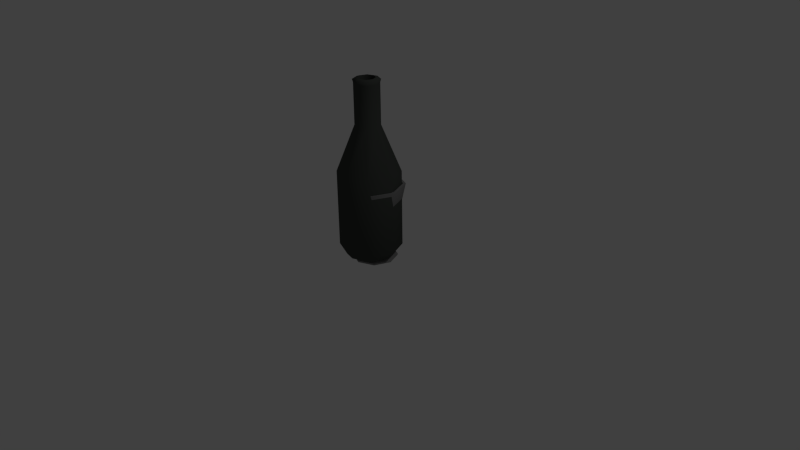 # Source: bottle.blend  (saved by Blender 2.72.0; exported with 4.5.12 LTS)
import bpy
from mathutils import Matrix  # noqa: F401  (used for matrix-valued properties, if any)

bpy.ops.wm.read_factory_settings(use_empty=True)
scene = bpy.context.scene
scene.name = 'Scene'

# ---- collections
col_collection_1 = bpy.data.collections.new('Collection 1'); scene.collection.children.link(col_collection_1)

# ---- materials (node trees are filled in below, after node groups)
mat_darkglass = bpy.data.materials.new('DarkGlass')
mat_darkglass.alpha_threshold = 0.0
mat_darkglass.use_transparent_shadow = False
mat_darkglass.preview_render_type = 'CUBE'
mat_darkglass.diffuse_color = (0.06185, 0.06816, 0.06175, 1.0)
mat_darkglass.specular_color = (0.1971, 0.2728, 0.2072)
mat_darkglass.roughness = 0.5
mat_darkglass.specular_intensity = 1.777
mat_darkglass.line_color = (0.0, 0.0, 0.0, 1.0)
mat_cork = bpy.data.materials.new('Cork')
mat_cork.alpha_threshold = 0.0
mat_cork.use_transparent_shadow = False
mat_cork.preview_render_type = 'FLAT'
mat_cork.diffuse_color = (0.8806, 0.8208, 0.6574, 1.0)
mat_cork.roughness = 0.5
mat_cork.specular_intensity = 0.0
mat_cork.line_color = (0.0, 0.0, 0.0, 1.0)
mat_silver = bpy.data.materials.new('Silver')
mat_silver.alpha_threshold = 0.0
mat_silver.use_transparent_shadow = False
mat_silver.preview_render_type = 'FLAT'
mat_silver.diffuse_color = (0.2506, 0.2506, 0.2506, 1.0)
mat_silver.specular_color = (0.7449, 0.7449, 0.7449)
mat_silver.roughness = 0.5
mat_silver.specular_intensity = 0.75
mat_silver.line_color = (0.0, 0.0, 0.0, 1.0)

# ---- material node trees

# ---- world
world_world = bpy.data.worlds.new('World'); scene.world = world_world
world_world.color = (0.05088, 0.05088, 0.05088)
world_world.use_sun_shadow = False
world_world.sun_shadow_jitter_overblur = 0.0
world_world.cycles.sampling_method = 'MANUAL'
world_world.cycles.sample_map_resolution = 256

# ---- cameras
cam_camera = bpy.data.cameras.new('Camera')
cam_camera.clip_end = 100.0
cam_camera.lens = 35.0
cam_camera.sensor_width = 32.0
cam_camera.sensor_height = 18.0
cam_camera.ortho_scale = 7.314
cam_camera.dof.focus_distance = 0.0
cam_camera.dof.aperture_fstop = 128.0

# ---- lights
light_lamp = bpy.data.lights.new('Lamp', 'POINT')
light_lamp.transmission_factor = 0.0
light_lamp.cutoff_distance = 30.0
light_lamp.energy = 100.0
light_lamp.shadow_buffer_clip_start = 1.001
light_lamp.shadow_soft_size = 0.1
light_lamp.shadow_maximum_resolution = 0.006
light_lamp.use_absolute_resolution = True
light_lamp.cycles.use_multiple_importance_sampling = False

# ---- meshes
me_tube_004 = bpy.data.meshes.new('Tube.004')
me_tube_004.from_pydata([(0.2828, 0.2828, 0.1083), (0.4, 8.757e-08, 0.1083), (0.2828, -0.2828, 0.1083), (1.298e-08, -0.4, 0.1083), (-0.2828, -0.2828, 0.1083), (-0.4, 1.098e-07, 0.1083), (-0.2828, 0.2828, 0.1083), (-7.285e-08, 0.4, 0.1083), (0.2828, 0.2828, 1.108), (0.4, 3.514e-07, 1.108), (0.2828, -0.2828, 1.108), (3.84e-08, -0.4, 1.108), (-0.2828, -0.2828, 1.108), (-0.4, 3.705e-07, 1.108), (-0.2828, 0.2828, 1.108), (5.693e-07, 0.4, 1.108), (0.2263, 0.2263, 0.00831), (0.32, 9.166e-08, 0.00831), (0.2263, -0.2263, 0.00831), (1.452e-08, -0.32, 0.00831), (-0.2263, -0.2263, 0.00831), (-0.32, 1.095e-07, 0.00831), (-0.2263, 0.2263, 0.00831), (-5.414e-08, 0.32, 0.00831), (0.1131, 0.1131, 1.708), (0.16, 2.836e-07, 1.708), (0.1131, -0.1131, 1.708), (9.829e-08, -0.16, 1.708), (-0.1131, -0.1131, 1.708), (-0.16, 2.912e-07, 1.708), (-0.1131, 0.1131, 1.708), (3.106e-07, 0.16, 1.708), (0.1213, 0.1213, 2.27), (0.1716, 2.871e-07, 2.27), (0.1213, -0.1213, 2.27), (9.583e-08, -0.1716, 2.27), (-0.1213, -0.1213, 2.27), (-0.1716, 2.952e-07, 2.27), (-0.1213, 0.1213, 2.27), (3.235e-07, 0.1716, 2.27), (0.0792, 0.0792, 2.29), (0.112, 2.706e-07, 2.29), (0.0792, -0.0792, 2.29), (1.09e-07, -0.112, 2.29), (-0.0792, -0.0792, 2.29), (-0.112, 2.76e-07, 2.29), (-0.0792, 0.0792, 2.29), (2.576e-07, 0.112, 2.29), (0.1131, 0.1131, 2.229), (0.16, 2.836e-07, 2.229), (0.1131, -0.1131, 2.229), (9.829e-08, -0.16, 2.229), (-0.1131, -0.1131, 2.229), (-0.16, 2.912e-07, 2.229), (-0.1131, 0.1131, 2.229), (3.106e-07, 0.16, 2.229), (0.0792, 0.0792, 2.127), (0.112, 2.706e-07, 2.127), (0.0792, -0.0792, 2.127), (-9.71e-08, -0.112, 2.127), (-0.0792, -0.0792, 2.127), (-0.112, 2.76e-07, 2.127), (-0.0792, 0.0792, 2.127), (5.155e-08, 0.112, 2.127)], [], [(0, 8, 9, 1), (1, 9, 10, 2), (2, 10, 11, 3), (3, 11, 12, 4), (4, 12, 13, 5), (5, 13, 14, 6), (6, 14, 15, 7), (8, 0, 7, 15), (0, 1, 17, 16), (1, 2, 18, 17), (2, 3, 19, 18), (3, 4, 20, 19), (4, 5, 21, 20), (5, 6, 22, 21), (6, 7, 23, 22), (7, 0, 16, 23), (9, 8, 24, 25), (10, 9, 25, 26), (11, 10, 26, 27), (12, 11, 27, 28), (13, 12, 28, 29), (14, 13, 29, 30), (15, 14, 30, 31), (8, 15, 31, 24), (33, 32, 40, 41), (34, 33, 41, 42), (35, 34, 42, 43), (36, 35, 43, 44), (37, 36, 44, 45), (38, 37, 45, 46), (39, 38, 46, 47), (32, 39, 47, 40), (24, 48, 49, 25), (48, 32, 33, 49), (25, 49, 50, 26), (49, 33, 34, 50), (26, 50, 51, 27), (50, 34, 35, 51), (27, 51, 52, 28), (51, 35, 36, 52), (28, 52, 53, 29), (52, 36, 37, 53), (29, 53, 54, 30), (53, 37, 38, 54), (30, 54, 55, 31), (54, 38, 39, 55), (31, 55, 48, 24), (55, 39, 32, 48), (17, 18, 19, 20), (16, 21, 22, 23), (16, 17, 20, 21), (40, 47, 63, 56), (56, 63, 62, 61, 60, 59, 58, 57), (47, 46, 62, 63), (46, 45, 61, 62), (45, 44, 60, 61), (44, 43, 59, 60), (43, 42, 58, 59), (42, 41, 57, 58), (41, 40, 56, 57)])
me_tube_004.polygons.foreach_set('use_smooth', [True] * 60)
_k = set([(16, 17), (16, 23), (17, 18), (18, 19), (19, 20), (20, 21), (21, 22), (22, 23), (40, 41), (40, 47), (41, 42), (42, 43), (43, 44), (44, 45), (45, 46), (46, 47), (56, 57), (56, 63), (57, 58), (58, 59), (59, 60), (60, 61), (61, 62), (62, 63)])
me_tube_004.attributes.new('sharp_edge', 'BOOLEAN', 'EDGE').data.foreach_set('value', [ (min(e.vertices), max(e.vertices)) in _k for e in me_tube_004.edges])
_uv = me_tube_004.uv_layers.new(name='UVTex')
_uv.uv.foreach_set('vector', [0.7441, 0.1826, 0.7441, 0.5518, 0.6225, 0.5518, 0.6225, 0.1826, 0.6225, 0.1826, 0.6225, 0.5518, 0.5009, 0.5518, 0.5009, 0.1826, 0.5009, 0.1826, 0.5009, 0.5518, 0.3793, 0.5518, 0.3793, 0.1826, 0.3793, 0.1826, 0.3793, 0.5518, 0.2577, 0.5518, 0.2577, 0.1826, 0.2577, 0.1826, 0.2577, 0.5518, 0.136, 0.5518, 0.136, 0.1826, 0.136, 0.1826, 0.136, 0.5518, 0.01442, 0.5518, 0.01442, 0.1826, 0.9874, 0.1826, 0.9874, 0.5518, 0.8658, 0.5518, 0.8658, 0.1826, 0.7441, 0.5518, 0.7441, 0.1826, 0.8658, 0.1826, 0.8658, 0.5518, 0.7441, 0.1826, 0.6225, 0.1826, 0.6225, 0.1457, 0.7441, 0.1457, 0.6225, 0.1826, 0.5009, 0.1826, 0.5009, 0.1457, 0.6225, 0.1457, 0.5009, 0.1826, 0.3793, 0.1826, 0.3793, 0.1457, 0.5009, 0.1457, 0.3793, 0.1826, 0.2577, 0.1826, 0.2577, 0.1457, 0.3793, 0.1457, 0.2577, 0.1826, 0.136, 0.1826, 0.136, 0.1457, 0.2577, 0.1457, 0.136, 0.1826, 0.01442, 0.1826, 0.01442, 0.1457, 0.136, 0.1457, 0.9874, 0.1826, 0.8658, 0.1826, 0.8658, 0.1457, 0.9874, 0.1457, 0.8658, 0.1826, 0.7441, 0.1826, 0.7441, 0.1457, 0.8658, 0.1457, 0.6225, 0.5518, 0.7441, 0.5518, 0.7441, 0.7733, 0.6225, 0.7733, 0.5009, 0.5518, 0.6225, 0.5518, 0.6225, 0.7733, 0.5009, 0.7733, 0.3793, 0.5518, 0.5009, 0.5518, 0.5009, 0.7733, 0.3793, 0.7733, 0.2577, 0.5518, 0.3793, 0.5518, 0.3793, 0.7733, 0.2577, 0.7733, 0.136, 0.5518, 0.2577, 0.5518, 0.2577, 0.7733, 0.136, 0.7733, 0.01442, 0.5518, 0.136, 0.5518, 0.136, 0.7733, 0.01442, 0.7733, 0.8658, 0.5518, 0.9874, 0.5518, 0.9874, 0.7733, 0.8658, 0.7733, 0.7441, 0.5518, 0.8658, 0.5518, 0.8658, 0.7733, 0.7441, 0.7733, 0.6225, 0.9808, 0.7441, 0.9808, 0.7441, 0.9882, 0.6225, 0.9882, 0.5009, 0.9808, 0.6225, 0.9808, 0.6225, 0.9882, 0.5009, 0.9882, 0.3793, 0.9808, 0.5009, 0.9808, 0.5009, 0.9882, 0.3793, 0.9882, 0.2577, 0.9808, 0.3793, 0.9808, 0.3793, 0.9882, 0.2577, 0.9882, 0.136, 0.9808, 0.2577, 0.9808, 0.2577, 0.9882, 0.136, 0.9882, 0.01442, 0.9808, 0.136, 0.9808, 0.136, 0.9882, 0.01442, 0.9882, 0.8658, 0.9808, 0.9874, 0.9808, 0.9874, 0.9882, 0.8658, 0.9882, 0.7441, 0.9808, 0.8658, 0.9808, 0.8658, 0.9882, 0.7441, 0.9882, 0.7441, 0.7733, 0.7441, 0.9656, 0.6225, 0.9656, 0.6225, 0.7733, 0.7441, 0.9656, 0.7441, 0.9808, 0.6225, 0.9808, 0.6225, 0.9656, 0.6225, 0.7733, 0.6225, 0.9656, 0.5009, 0.9656, 0.5009, 0.7733, 0.6225, 0.9656, 0.6225, 0.9808, 0.5009, 0.9808, 0.5009, 0.9656, 0.5009, 0.7733, 0.5009, 0.9656, 0.3793, 0.9656, 0.3793, 0.7733, 0.5009, 0.9656, 0.5009, 0.9808, 0.3793, 0.9808, 0.3793, 0.9656, 0.3793, 0.7733, 0.3793, 0.9656, 0.2577, 0.9656, 0.2577, 0.7733, 0.3793, 0.9656, 0.3793, 0.9808, 0.2577, 0.9808, 0.2577, 0.9656, 0.2577, 0.7733, 0.2577, 0.9656, 0.136, 0.9656, 0.136, 0.7733, 0.2577, 0.9656, 0.2577, 0.9808, 0.136, 0.9808, 0.136, 0.9656, 0.136, 0.7733, 0.136, 0.9656, 0.01442, 0.9656, 0.01442, 0.7733, 0.136, 0.9656, 0.136, 0.9808, 0.01442, 0.9808, 0.01442, 0.9656, 0.9874, 0.7733, 0.9874, 0.9656, 0.8658, 0.9656, 0.8658, 0.7733, 0.9874, 0.9656, 0.9874, 0.9808, 0.8658, 0.9808, 0.8658, 0.9656, 0.8658, 0.7733, 0.8658, 0.9656, 0.7441, 0.9656, 0.7441, 0.7733, 0.8658, 0.9656, 0.8658, 0.9808, 0.7441, 0.9808, 0.7441, 0.9656, 0.9906, 0.04539, 0.9906, 0.1007, 0.9514, 0.1398, 0.8961, 0.1398, 0.9514, 0.006274, 0.857, 0.1007, 0.857, 0.04539, 0.8961, 0.006274, 0.9514, 0.006274, 0.9906, 0.04539, 0.8961, 0.1398, 0.857, 0.1007, 0.7441, 0.9882, 0.8658, 0.9882, 0.8658, 0.9882, 0.7441, 0.9882, 0.8658, 0.9882, 0.9874, 0.9882, 0.136, 0.9882, 0.2577, 0.9882, 0.3793, 0.9882, 0.5009, 0.9882, 0.6225, 0.9882, 0.7441, 0.9882, 0.8658, 0.9882, 0.9874, 0.9882, 0.9874, 0.9882, 0.8658, 0.9882, 0.01442, 0.9882, 0.136, 0.9882, 0.136, 0.9882, 0.01442, 0.9882, 0.136, 0.9882, 0.2577, 0.9882, 0.2577, 0.9882, 0.136, 0.9882, 0.2577, 0.9882, 0.3793, 0.9882, 0.3793, 0.9882, 0.2577, 0.9882, 0.3793, 0.9882, 0.5009, 0.9882, 0.5009, 0.9882, 0.3793, 0.9882, 0.5009, 0.9882, 0.6225, 0.9882, 0.6225, 0.9882, 0.5009, 0.9882, 0.6225, 0.9882, 0.7441, 0.9882, 0.7441, 0.9882, 0.6225, 0.9882])
me_tube_004.materials.append(mat_darkglass)
me_tube_004.materials.append(mat_cork)
me_tube_004.use_remesh_preserve_volume = False
me_tube_004.use_remesh_preserve_attributes = False
me_tube_004.use_mirror_vertex_groups = False
me_tube_004.update()
me_circle = bpy.data.meshes.new('Circle')
me_circle.from_pydata([(0.2828, 0.2828, 1.001), (0.4, -1.301e-08, 1.001), (0.2828, -0.2828, 1.001), (-6.209e-08, -0.4, 1.001), (-0.2828, -0.2828, 1.001), (-0.4, 9.24e-09, 1.001), (-0.2828, 0.2828, 1.001), (-1.479e-07, 0.4, 1.001), (0.2369, 0.2369, 0.7008), (0.335, -1.029e-08, 0.7008), (0.2369, -0.2369, 0.7008), (-6.408e-08, -0.335, 0.7008), (-0.2369, -0.2369, 0.7008), (-0.335, 8.344e-09, 0.7008), (-0.2369, 0.2369, 0.7008), (-1.36e-07, 0.335, 0.7008), (0.07538, -2.316e-09, 0.5008), (0.0533, 0.0533, 0.5008), (0.0533, -0.0533, 0.5008), (-6.567e-08, -0.07538, 0.5008), (-0.0533, -0.0533, 0.5008), (-0.07538, 1.877e-09, 0.5008), (-0.0533, 0.0533, 0.5008), (-8.184e-08, 0.07538, 0.5008), (0.07538, -2.316e-09, 0.1008), (0.0533, 0.0533, 0.1008), (0.0533, -0.0533, 0.1008), (-6.567e-08, -0.07538, 0.1008), (-0.0533, -0.0533, 0.1008), (-0.07538, 1.877e-09, 0.1008), (-0.0533, 0.0533, 0.1008), (-8.184e-08, 0.07538, 0.1008), (0.2881, -8.853e-09, 0.02081), (0.2037, 0.2037, 0.02081), (0.2037, -0.2037, 0.02081), (-4.273e-08, -0.2881, 0.02081), (-0.2037, -0.2037, 0.02081), (-0.2881, 7.176e-09, 0.02081), (-0.2037, 0.2037, 0.02081), (-1.046e-07, 0.2881, 0.02081), (0.2593, 0.2593, 1.001), (0.3667, -1.162e-08, 1.001), (-6.311e-08, -0.3667, 1.001), (-0.2593, -0.2593, 1.001), (-0.3667, 8.781e-09, 1.001), (-0.2593, 0.2593, 1.001), (-1.418e-07, 0.3667, 1.001), (-5.96e-08, -3.725e-09, 0.5177), (0.2593, -0.2593, 1.001), (-7.451e-08, 0.0, 0.0008076), (-1.046e-07, 0.2881, 0.0008076), (-0.2037, 0.2037, 0.0008076), (-0.2881, 7.176e-09, 0.0008076), (-0.2037, -0.2037, 0.0008076), (-4.273e-08, -0.2881, 0.0008076), (0.2037, -0.2037, 0.0008076), (0.2037, 0.2037, 0.0008076), (0.2881, -8.853e-09, 0.0008076)], [], [(8, 0, 1, 9), (2, 10, 9, 1), (3, 11, 10, 2), (4, 12, 11, 3), (5, 13, 12, 4), (6, 14, 13, 5), (7, 15, 14, 6), (7, 0, 8, 15), (9, 16, 17, 8), (10, 18, 16, 9), (11, 19, 18, 10), (12, 20, 19, 11), (13, 21, 20, 12), (14, 22, 21, 13), (15, 23, 22, 14), (15, 8, 17, 23), (16, 24, 25, 17), (18, 26, 24, 16), (19, 27, 26, 18), (20, 28, 27, 19), (21, 29, 28, 20), (22, 30, 29, 21), (23, 31, 30, 22), (23, 17, 25, 31), (24, 32, 33, 25), (26, 34, 32, 24), (27, 35, 34, 26), (28, 36, 35, 27), (29, 37, 36, 28), (30, 38, 37, 29), (31, 39, 38, 30), (31, 25, 33, 39), (1, 0, 40, 41), (2, 1, 41, 48), (3, 2, 48, 42), (4, 3, 42, 43), (5, 4, 43, 44), (6, 5, 44, 45), (7, 6, 45, 46), (0, 7, 46, 40), (41, 40, 47), (48, 41, 47), (42, 48, 47), (43, 42, 47), (44, 43, 47), (45, 44, 47), (46, 45, 47), (40, 46, 47), (39, 33, 56, 50), (38, 39, 50, 51), (37, 38, 51, 52), (36, 37, 52, 53), (35, 36, 53, 54), (34, 35, 54, 55), (32, 34, 55, 57), (33, 32, 57, 56), (56, 57, 49), (57, 55, 49), (55, 54, 49), (54, 53, 49), (53, 52, 49), (52, 51, 49), (51, 50, 49), (50, 56, 49)])
me_circle.polygons.foreach_set('use_smooth', [True] * 64)
_k = set([(0, 1), (0, 7), (1, 2), (2, 3), (3, 4), (4, 5), (5, 6), (6, 7), (16, 17), (16, 18), (17, 23), (18, 19), (19, 20), (20, 21), (21, 22), (22, 23), (24, 25), (24, 26), (25, 31), (26, 27), (27, 28), (28, 29), (29, 30), (30, 31), (32, 33), (32, 34), (33, 39), (34, 35), (35, 36), (36, 37), (37, 38), (38, 39), (40, 41), (40, 46), (42, 43), (43, 44), (44, 45), (45, 46), (50, 51), (50, 56), (51, 52), (52, 53), (53, 54), (54, 55), (55, 57), (56, 57)])
me_circle.attributes.new('sharp_edge', 'BOOLEAN', 'EDGE').data.foreach_set('value', [ (min(e.vertices), max(e.vertices)) in _k for e in me_circle.edges])
_uv = me_circle.uv_layers.new(name='UVTex')
_uv.uv.foreach_set('vector', [0.865, 0.8051, 0.865, 0.9867, 0.7433, 0.9867, 0.7433, 0.8051, 0.6217, 0.9867, 0.6217, 0.8051, 0.7433, 0.8051, 0.7433, 0.9867, 0.5, 0.9867, 0.5, 0.8051, 0.6217, 0.8051, 0.6217, 0.9867, 0.3783, 0.9867, 0.3783, 0.8051, 0.5, 0.8051, 0.5, 0.9867, 0.2567, 0.9867, 0.2567, 0.8051, 0.3783, 0.8051, 0.3783, 0.9867, 0.135, 0.9867, 0.135, 0.8051, 0.2567, 0.8051, 0.2567, 0.9867, 0.01339, 0.9867, 0.01339, 0.8051, 0.135, 0.8051, 0.135, 0.9867, 0.9866, 0.9867, 0.865, 0.9867, 0.865, 0.8051, 0.9866, 0.8051, 0.7433, 0.8051, 0.7433, 0.684, 0.865, 0.684, 0.865, 0.8051, 0.6217, 0.8051, 0.6217, 0.684, 0.7433, 0.684, 0.7433, 0.8051, 0.5, 0.8051, 0.5, 0.684, 0.6217, 0.684, 0.6217, 0.8051, 0.3783, 0.8051, 0.3783, 0.684, 0.5, 0.684, 0.5, 0.8051, 0.2567, 0.8051, 0.2567, 0.684, 0.3783, 0.684, 0.3783, 0.8051, 0.135, 0.8051, 0.135, 0.684, 0.2567, 0.684, 0.2567, 0.8051, 0.01339, 0.8051, 0.01339, 0.684, 0.135, 0.684, 0.135, 0.8051, 0.9866, 0.8051, 0.865, 0.8051, 0.865, 0.684, 0.9866, 0.684, 0.7433, 0.684, 0.7433, 0.5206, 0.865, 0.5206, 0.865, 0.684, 0.6217, 0.684, 0.6217, 0.5206, 0.7433, 0.5206, 0.7433, 0.684, 0.5, 0.684, 0.5, 0.5206, 0.6217, 0.5206, 0.6217, 0.684, 0.3783, 0.684, 0.3783, 0.5206, 0.5, 0.5206, 0.5, 0.684, 0.2567, 0.684, 0.2567, 0.5206, 0.3783, 0.5206, 0.3783, 0.684, 0.135, 0.684, 0.135, 0.5206, 0.2567, 0.5206, 0.2567, 0.684, 0.01339, 0.684, 0.01339, 0.5206, 0.135, 0.5206, 0.135, 0.684, 0.9866, 0.684, 0.865, 0.684, 0.865, 0.5206, 0.9866, 0.5206, 0.7433, 0.5206, 0.7433, 0.3934, 0.865, 0.3934, 0.865, 0.5206, 0.6217, 0.5206, 0.6217, 0.3934, 0.7433, 0.3934, 0.7433, 0.5206, 0.5, 0.5206, 0.5, 0.3934, 0.6217, 0.3934, 0.6217, 0.5206, 0.3783, 0.5206, 0.3783, 0.3934, 0.5, 0.3934, 0.5, 0.5206, 0.2567, 0.5206, 0.2567, 0.3934, 0.3783, 0.3934, 0.3783, 0.5206, 0.135, 0.5206, 0.135, 0.3934, 0.2567, 0.3934, 0.2567, 0.5206, 0.01339, 0.5206, 0.01339, 0.3934, 0.135, 0.3934, 0.135, 0.5206, 0.9866, 0.5206, 0.865, 0.5206, 0.865, 0.3934, 0.9866, 0.3934, 0.9863, 0.2625, 0.8832, 0.3657, 0.8771, 0.351, 0.9717, 0.2565, 0.9863, 0.1167, 0.9863, 0.2625, 0.9717, 0.2565, 0.9717, 0.1228, 0.8832, 0.01355, 0.9863, 0.1167, 0.9717, 0.1228, 0.8771, 0.0282, 0.7373, 0.01355, 0.8832, 0.01355, 0.8771, 0.0282, 0.7434, 0.0282, 0.6342, 0.1167, 0.7373, 0.01355, 0.7434, 0.0282, 0.6488, 0.1228, 0.6342, 0.2625, 0.6342, 0.1167, 0.6488, 0.1228, 0.6488, 0.2565, 0.7373, 0.3657, 0.6342, 0.2625, 0.6488, 0.2565, 0.7434, 0.351, 0.8832, 0.3657, 0.7373, 0.3657, 0.7434, 0.351, 0.8771, 0.351, 0.9601, 0.1896, 0.9168, 0.2943, 0.8121, 0.1896, 0.9168, 0.08497, 0.9601, 0.1896, 0.8121, 0.1896, 0.8121, 0.04161, 0.9168, 0.08497, 0.8121, 0.1896, 0.7074, 0.08497, 0.8121, 0.04161, 0.8121, 0.1896, 0.6641, 0.1896, 0.7074, 0.08497, 0.8121, 0.1896, 0.7074, 0.2943, 0.6641, 0.1896, 0.8121, 0.1896, 0.8121, 0.3377, 0.7074, 0.2943, 0.8121, 0.1896, 0.9168, 0.2943, 0.8121, 0.3377, 0.8121, 0.1896, 0.9866, 0.3934, 0.865, 0.3934, 0.865, 0.3813, 0.9866, 0.3813, 0.135, 0.3934, 0.01339, 0.3934, 0.01339, 0.3813, 0.135, 0.3813, 0.2567, 0.3934, 0.135, 0.3934, 0.135, 0.3813, 0.2567, 0.3813, 0.3783, 0.3934, 0.2567, 0.3934, 0.2567, 0.3813, 0.3783, 0.3813, 0.5, 0.3934, 0.3783, 0.3934, 0.3783, 0.3813, 0.5, 0.3813, 0.6217, 0.3934, 0.5, 0.3934, 0.5, 0.3813, 0.6217, 0.3813, 0.7433, 0.3934, 0.6217, 0.3934, 0.6217, 0.3813, 0.7433, 0.3813, 0.865, 0.3934, 0.7433, 0.3934, 0.7433, 0.3813, 0.865, 0.3813, 0.26, 0.3616, 0.1176, 0.3616, 0.1888, 0.1897, 0.1176, 0.3616, 0.01686, 0.2609, 0.1888, 0.1897, 0.01686, 0.2609, 0.01686, 0.1184, 0.1888, 0.1897, 0.01686, 0.1184, 0.1176, 0.01774, 0.1888, 0.1897, 0.1176, 0.01774, 0.26, 0.01774, 0.1888, 0.1897, 0.26, 0.01774, 0.3607, 0.1184, 0.1888, 0.1897, 0.3607, 0.1184, 0.3607, 0.2609, 0.1888, 0.1897, 0.3607, 0.2609, 0.26, 0.3616, 0.1888, 0.1897])
me_circle.materials.append(mat_silver)
me_circle.use_remesh_preserve_volume = False
me_circle.use_remesh_preserve_attributes = False
me_circle.use_mirror_vertex_groups = False
me_circle.update()

# ---- objects
ob_lamp = bpy.data.objects.new('Lamp', light_lamp)
ob_camera = bpy.data.objects.new('Camera', cam_camera)
ob_winebottle = bpy.data.objects.new('WineBottle', me_tube_004)
ob_goblet = bpy.data.objects.new('Goblet', me_circle)

# ---- transforms, parenting, visibility, modifiers, constraints
ob_lamp.location = (4.076, 1.005, 5.904)
ob_lamp.rotation_euler = (0.6503, 0.05522, 1.866)
ob_lamp.lock_rotations_4d = False
ob_lamp.empty_display_type = 'ARROWS'
ob_lamp.color = (0.0, 0.0, 0.0, 0.0)
ob_lamp.lineart.crease_threshold = 0.0
ob_camera.location = (7.481, -6.508, 5.344)
ob_camera.rotation_euler = (1.109, 0.01082, 0.8149)
ob_camera.lock_rotations_4d = False
ob_camera.empty_display_type = 'ARROWS'
ob_camera.color = (0.0, 0.0, 0.0, 0.0)
ob_camera.display_type = 'WIRE'
ob_camera.lineart.crease_threshold = 0.0
ob_winebottle.location = (-0.002663, -0.03497, 0.06162)
ob_winebottle.lock_rotations_4d = False
ob_winebottle.empty_display_type = 'ARROWS'
ob_winebottle.lineart.crease_threshold = 0.0
_m = ob_winebottle.modifiers.new('EdgeSplit', 'EDGE_SPLIT')
_m.use_edge_angle = False
ob_goblet.location = (0.02502, 0.004851, 0.0)
ob_goblet.lock_rotations_4d = False
ob_goblet.empty_display_type = 'ARROWS'
ob_goblet.lineart.crease_threshold = 0.0
_m = ob_goblet.modifiers.new('EdgeSplit', 'EDGE_SPLIT')
_m.use_edge_angle = False

# ---- collection membership
col_collection_1.objects.link(ob_lamp)
col_collection_1.objects.link(ob_camera)
col_collection_1.objects.link(ob_winebottle)
col_collection_1.objects.link(ob_goblet)

# ---- scene / render settings (as saved in the file)
scene.camera = ob_camera
scene.frame_start = 1; scene.frame_end = 250; scene.frame_set(1)
scene.render.engine = 'BLENDER_EEVEE_NEXT'
scene.render.resolution_percentage = 50
scene.render.dither_intensity = 0.0
scene.cycles.use_denoising = False
scene.cycles.samples = 10
scene.cycles.sampling_pattern = 'TABULATED_SOBOL'
scene.cycles.light_sampling_threshold = 0.0
scene.cycles.use_adaptive_sampling = False
scene.cycles.use_light_tree = False
scene.cycles.blur_glossy = 0.0
scene.cycles.pixel_filter_type = 'GAUSSIAN'
scene.cycles.sample_clamp_indirect = 0.0
scene.view_settings.view_transform = 'Standard'
bpy.context.view_layer.update()
